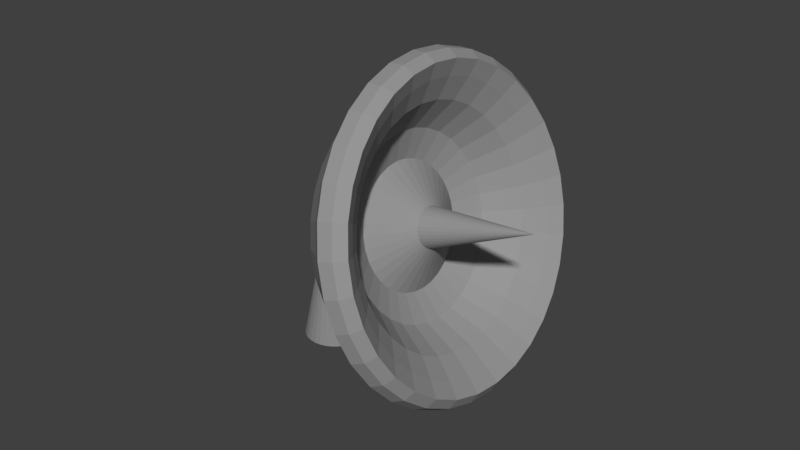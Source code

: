 # Source: SatLight.blend  (saved by Blender 2.78.0; exported with 4.5.12 LTS)
import bpy
from mathutils import Matrix  # noqa: F401  (used for matrix-valued properties, if any)

bpy.ops.wm.read_factory_settings(use_empty=True)
scene = bpy.context.scene
scene.name = 'Scene'

# ---- collections
col_collection_1 = bpy.data.collections.new('Collection 1'); scene.collection.children.link(col_collection_1)

# ---- materials (node trees are filled in below, after node groups)
mat_satlight = bpy.data.materials.new('Satlight')
mat_satlight.alpha_threshold = 0.0
mat_satlight.use_transparent_shadow = False
mat_satlight.diffuse_color = (0.3032, 0.3032, 0.3032, 1.0)
mat_satlight.roughness = 0.5

# ---- material node trees

# ---- world
world_world = bpy.data.worlds.new('World'); scene.world = world_world
world_world.color = (0.05088, 0.05088, 0.05088)
world_world.use_sun_shadow = False
world_world.sun_shadow_jitter_overblur = 0.0
world_world.cycles.sampling_method = 'MANUAL'

# ---- meshes
me_sphere = bpy.data.meshes.new('Sphere')
me_sphere.from_pydata([(0.0238, 0.1197, -0.198), (0.07466, 0.3753, -0.3585), (0.1084, 0.5449, -0.2777), (0.1379, 0.6935, -0.09266), (0.1622, 0.8155, 0.0001451), (0.1802, 0.9061, 0.06013), (0.1913, 0.9619, 0.007418), (0.1951, 0.9808, -0.07473), (0.1744, 0.8768, -0.1951), (0.1469, 0.7385, -0.3827), (0.1037, 0.5213, -0.5556), (0.07229, 0.3634, -0.6178), (0.04001, 0.2011, -0.7136), (0.0343, 0.1724, -0.865), (0.7614, 0.1913, -1.146), (0.04669, 0.1127, -0.198), (0.1464, 0.3536, -0.3585), (0.2126, 0.5133, -0.2777), (0.2706, 0.6533, -0.09266), (0.3182, 0.7682, 0.0001451), (0.3536, 0.8536, 0.06013), (0.3753, 0.9061, 0.007418), (0.3827, 0.9239, -0.07473), (0.3421, 0.8259, -0.1951), (0.2881, 0.6956, -0.3827), (0.2034, 0.491, -0.5556), (0.1418, 0.3423, -0.6178), (0.07848, 0.1895, -0.7136), (0.06728, 0.1624, -0.865), (0.7709, 0.1802, -1.111), (0.06779, 0.1015, -0.198), (0.2126, 0.3182, -0.3585), (0.3087, 0.4619, -0.2777), (0.3928, 0.5879, -0.09266), (0.4619, 0.6913, 0.0001451), (0.5133, 0.7682, 0.06013), (0.5449, 0.8155, 0.007418), (0.5556, 0.8315, -0.07473), (0.4967, 0.7433, -0.1951), (0.4183, 0.626, -0.3827), (0.2953, 0.4419, -0.5556), (0.2059, 0.3081, -0.6178), (0.1139, 0.1705, -0.7136), (0.09768, 0.1462, -0.865), (0.7798, 0.1622, -1.078), (0.08628, 0.08628, -0.198), (0.2706, 0.2706, -0.3585), (0.3928, 0.3928, -0.2777), (0.5, 0.5, -0.09266), (0.5879, 0.5879, 0.0001451), (0.6533, 0.6533, 0.06013), (0.6935, 0.6935, 0.007418), (0.7071, 0.7071, -0.07473), (0.6321, 0.6321, -0.1951), (0.5324, 0.5324, -0.3827), (0.3758, 0.3758, -0.5556), (0.262, 0.262, -0.6178), (0.145, 0.145, -0.7136), (0.1243, 0.1243, -0.865), (0.7875, 0.1379, -1.05), (0.1015, 0.06779, -0.198), (0.3182, 0.2126, -0.3585), (0.4619, 0.3087, -0.2777), (0.5879, 0.3928, -0.09266), (0.6913, 0.4619, 0.0001451), (0.7682, 0.5133, 0.06013), (0.8155, 0.5449, 0.007418), (0.8315, 0.5556, -0.07473), (0.7433, 0.4967, -0.1951), (0.626, 0.4183, -0.3827), (0.4419, 0.2953, -0.5556), (0.3081, 0.2059, -0.6178), (0.1705, 0.1139, -0.7136), (0.1462, 0.09768, -0.865), (0.7939, 0.1084, -1.026), (0.7699, -3.254e-07, -1.188), (0.1127, 0.04669, -0.198), (0.3536, 0.1464, -0.3585), (0.5133, 0.2126, -0.2777), (0.6533, 0.2706, -0.09266), (0.7682, 0.3182, 0.0001451), (0.8536, 0.3536, 0.06013), (0.9061, 0.3753, 0.007418), (0.9239, 0.3827, -0.07473), (0.8259, 0.3421, -0.1951), (0.6956, 0.2881, -0.3827), (0.491, 0.2034, -0.5556), (0.3423, 0.1418, -0.6178), (0.1895, 0.07848, -0.7136), (0.1624, 0.06728, -0.865), (0.7986, 0.07466, -1.009), (0.1197, 0.0238, -0.198), (0.3753, 0.07466, -0.3585), (0.5449, 0.1084, -0.2777), (0.6935, 0.1379, -0.09266), (0.8155, 0.1622, 0.0001451), (0.9061, 0.1802, 0.06013), (0.9619, 0.1913, 0.007418), (0.9808, 0.1951, -0.07473), (0.8768, 0.1744, -0.1951), (0.7385, 0.1469, -0.3827), (0.5213, 0.1037, -0.5556), (0.3634, 0.07229, -0.6178), (0.2011, 0.04001, -0.7136), (0.1724, 0.0343, -0.865), (0.8016, 0.03806, -0.9981), (0.122, -3.218e-07, -0.198), (0.3827, -3.192e-07, -0.3585), (0.5556, -3.117e-07, -0.2777), (0.7071, -3.192e-07, -0.09266), (0.8315, -3.341e-07, 0.0001451), (0.9239, -2.745e-07, 0.06013), (0.9808, -3.937e-07, 0.007418), (1.0, -3.788e-07, -0.07473), (0.894, -3.855e-07, -0.1951), (0.7529, -2.41e-07, -0.3827), (0.5315, -3.083e-07, -0.5556), (0.3705, -2.852e-07, -0.6178), (0.2051, -3.235e-07, -0.7136), (0.1758, -2.999e-07, -0.865), (0.8025, -2.933e-07, -0.9944), (0.1197, -0.02381, -0.198), (0.3753, -0.07466, -0.3585), (0.5449, -0.1084, -0.2777), (0.6935, -0.138, -0.09266), (0.8155, -0.1622, 0.0001451), (0.9061, -0.1802, 0.06013), (0.9619, -0.1913, 0.007418), (0.9808, -0.1951, -0.07473), (0.8768, -0.1744, -0.1951), (0.7385, -0.1469, -0.3827), (0.5213, -0.1037, -0.5556), (0.3634, -0.07229, -0.6178), (0.2011, -0.04001, -0.7136), (0.1724, -0.0343, -0.865), (0.8016, -0.03806, -0.9981), (0.1127, -0.0467, -0.198), (0.3536, -0.1464, -0.3585), (0.5133, -0.2126, -0.2777), (0.6533, -0.2706, -0.09266), (0.7682, -0.3182, 0.0001451), (0.8536, -0.3536, 0.06013), (0.9061, -0.3753, 0.007418), (0.9239, -0.3827, -0.07473), (0.8259, -0.3421, -0.1951), (0.6956, -0.2881, -0.3827), (0.491, -0.2034, -0.5556), (0.3423, -0.1418, -0.6178), (0.1895, -0.07848, -0.7136), (0.1624, -0.06728, -0.865), (0.7986, -0.07466, -1.009), (0.1015, -0.06779, -0.198), (0.3182, -0.2126, -0.3585), (0.4619, -0.3087, -0.2777), (0.5879, -0.3928, -0.09266), (0.6913, -0.4619, 0.0001451), (0.7682, -0.5133, 0.06013), (0.8155, -0.5449, 0.007418), (0.8315, -0.5556, -0.07473), (0.7433, -0.4967, -0.1951), (0.626, -0.4183, -0.3827), (0.4419, -0.2953, -0.5556), (0.3081, -0.2059, -0.6178), (0.1705, -0.1139, -0.7136), (0.1462, -0.09768, -0.865), (0.7939, -0.1084, -1.026), (0.08628, -0.08628, -0.198), (0.2706, -0.2706, -0.3585), (0.3928, -0.3928, -0.2777), (0.5, -0.5, -0.09266), (0.5879, -0.5879, 0.0001451), (0.6533, -0.6533, 0.06013), (0.6935, -0.6935, 0.007418), (0.7071, -0.7071, -0.07473), (0.6321, -0.6321, -0.1951), (0.5324, -0.5324, -0.3827), (0.3758, -0.3758, -0.5556), (0.262, -0.262, -0.6178), (0.145, -0.145, -0.7136), (0.1243, -0.1243, -0.865), (0.7875, -0.138, -1.05), (0.06779, -0.1015, -0.198), (0.2126, -0.3182, -0.3585), (0.3087, -0.4619, -0.2777), (0.3928, -0.5879, -0.09266), (0.4619, -0.6913, 0.0001451), (0.5133, -0.7682, 0.06013), (0.5449, -0.8155, 0.007418), (0.5556, -0.8315, -0.07473), (0.4967, -0.7433, -0.1951), (0.4183, -0.626, -0.3827), (0.2953, -0.4419, -0.5556), (0.2059, -0.3081, -0.6178), (0.1139, -0.1705, -0.7136), (0.09768, -0.1462, -0.865), (0.7798, -0.1622, -1.078), (0.04669, -0.1127, -0.198), (0.1464, -0.3536, -0.3585), (0.2126, -0.5133, -0.2777), (0.2706, -0.6533, -0.09266), (0.3182, -0.7682, 0.0001451), (0.3536, -0.8536, 0.06013), (0.3753, -0.9061, 0.007418), (0.3827, -0.9239, -0.07473), (0.3421, -0.8259, -0.1951), (0.2881, -0.6956, -0.3827), (0.2034, -0.491, -0.5556), (0.1418, -0.3423, -0.6178), (0.07848, -0.1895, -0.7136), (0.06728, -0.1624, -0.865), (0.7709, -0.1802, -1.111), (0.0238, -0.1197, -0.198), (0.07466, -0.3753, -0.3585), (0.1084, -0.5449, -0.2777), (0.1379, -0.6935, -0.09266), (0.1622, -0.8155, 0.0001451), (0.1802, -0.9061, 0.06013), (0.1913, -0.9619, 0.007418), (0.1951, -0.9808, -0.07473), (0.1744, -0.8768, -0.1951), (0.1469, -0.7385, -0.3827), (0.1037, -0.5213, -0.5556), (0.07229, -0.3634, -0.6178), (0.04001, -0.2011, -0.7136), (0.0343, -0.1724, -0.865), (0.7614, -0.1913, -1.146), (1.398e-08, -0.122, -0.198), (4.122e-08, -0.3827, -0.3585), (2.632e-08, -0.5556, -0.2777), (-2.584e-08, -0.7071, -0.09266), (-8.544e-08, -0.8315, 0.0001451), (6.357e-08, -0.9239, 0.06013), (-8.544e-08, -0.9808, 0.007418), (-1.003e-07, -1.0, -0.07473), (-6.155e-08, -0.894, -0.1951), (6.381e-08, -0.7529, -0.3827), (1.717e-08, -0.5315, -0.5556), (2.597e-08, -0.3705, -0.6178), (5.979e-08, -0.2051, -0.7136), (5.878e-08, -0.1758, -0.865), (0.7514, -0.1951, -1.183), (-0.0238, -0.1197, -0.198), (-0.07466, -0.3753, -0.3585), (-0.1084, -0.5449, -0.2777), (-0.1379, -0.6935, -0.09266), (-0.1622, -0.8155, 0.0001451), (-0.1802, -0.9061, 0.06013), (-0.1913, -0.9619, 0.007418), (-0.1951, -0.9808, -0.07473), (-0.1744, -0.8768, -0.1951), (-0.1469, -0.7385, -0.3827), (-0.1037, -0.5213, -0.5556), (-0.07229, -0.3634, -0.6178), (-0.04001, -0.2011, -0.7136), (-0.0343, -0.1724, -0.865), (0.7414, -0.1913, -1.219), (-0.04669, -0.1127, -0.198), (-0.1464, -0.3536, -0.3585), (-0.2126, -0.5133, -0.2777), (-0.2706, -0.6533, -0.09266), (-0.3182, -0.7682, 0.0001451), (-0.3536, -0.8536, 0.06013), (-0.3753, -0.9061, 0.007418), (-0.3827, -0.9239, -0.07473), (-0.3421, -0.8259, -0.1951), (-0.2881, -0.6956, -0.3827), (-0.2034, -0.491, -0.5556), (-0.1418, -0.3423, -0.6178), (-0.07848, -0.1895, -0.7136), (-0.06728, -0.1624, -0.865), (0.7318, -0.1802, -1.255), (-1.81e-07, -5.968e-07, 0.5004), (-0.06779, -0.1015, -0.198), (-0.2126, -0.3182, -0.3585), (-0.3087, -0.4619, -0.2777), (-0.3928, -0.5879, -0.09266), (-0.4619, -0.6913, 0.0001451), (-0.5133, -0.7682, 0.06013), (-0.5449, -0.8155, 0.007418), (-0.5556, -0.8315, -0.07473), (-0.4967, -0.7433, -0.1951), (-0.4183, -0.626, -0.3827), (-0.2953, -0.4419, -0.5556), (-0.2059, -0.3081, -0.6178), (-0.1139, -0.1705, -0.7136), (-0.09768, -0.1462, -0.865), (0.7229, -0.1622, -1.287), (-0.08628, -0.08628, -0.198), (-0.2706, -0.2706, -0.3585), (-0.3928, -0.3928, -0.2777), (-0.5, -0.5, -0.09266), (-0.5879, -0.5879, 0.0001451), (-0.6533, -0.6533, 0.06013), (-0.6935, -0.6935, 0.007418), (-0.7071, -0.7071, -0.07473), (-0.6321, -0.6321, -0.1951), (-0.5324, -0.5324, -0.3827), (-0.3758, -0.3758, -0.5556), (-0.262, -0.262, -0.6178), (-0.145, -0.145, -0.7136), (-0.1243, -0.1243, -0.865), (0.7152, -0.1379, -1.316), (-0.1015, -0.06779, -0.198), (-0.3182, -0.2126, -0.3585), (-0.4619, -0.3087, -0.2777), (-0.5879, -0.3928, -0.09266), (-0.6913, -0.4619, 0.0001451), (-0.7682, -0.5133, 0.06013), (-0.8155, -0.5449, 0.007418), (-0.8315, -0.5556, -0.07473), (-0.7433, -0.4967, -0.1951), (-0.626, -0.4183, -0.3827), (-0.4419, -0.2953, -0.5556), (-0.3081, -0.2059, -0.6178), (-0.1705, -0.1139, -0.7136), (-0.1462, -0.09768, -0.865), (0.7088, -0.1084, -1.339), (-0.1127, -0.0467, -0.198), (-0.3536, -0.1464, -0.3585), (-0.5133, -0.2126, -0.2777), (-0.6533, -0.2706, -0.09266), (-0.7682, -0.3182, 0.0001451), (-0.8536, -0.3536, 0.06013), (-0.9061, -0.3753, 0.007418), (-0.9239, -0.3827, -0.07473), (-0.8259, -0.3421, -0.1951), (-0.6956, -0.2881, -0.3827), (-0.491, -0.2034, -0.5556), (-0.3423, -0.1418, -0.6178), (-0.1895, -0.07848, -0.7136), (-0.1624, -0.06728, -0.865), (0.7041, -0.07466, -1.357), (-0.1197, -0.02381, -0.198), (-0.3753, -0.07466, -0.3585), (-0.5449, -0.1084, -0.2777), (-0.6935, -0.1379, -0.09266), (-0.8155, -0.1622, 0.0001451), (-0.9061, -0.1802, 0.06013), (-0.9619, -0.1913, 0.007418), (-0.9808, -0.1951, -0.07473), (-0.8768, -0.1744, -0.1951), (-0.7385, -0.1469, -0.3827), (-0.5213, -0.1037, -0.5556), (-0.3634, -0.07229, -0.6178), (-0.2011, -0.04001, -0.7136), (-0.1724, -0.0343, -0.865), (0.7012, -0.03806, -1.367), (-0.122, -3.125e-07, -0.198), (-0.3827, -2.819e-07, -0.3585), (-0.5556, -2.819e-07, -0.2777), (-0.7071, -1.851e-07, -0.09266), (-0.8315, -1.404e-07, 0.0001451), (-0.9239, -3.192e-07, 0.06013), (-0.9808, -9.567e-08, 0.007418), (-1.0, -1.404e-07, -0.07473), (-0.894, -1.139e-07, -0.1951), (-0.7529, -3.139e-07, -0.3827), (-0.5315, -1.845e-07, -0.5556), (-0.3705, -2.149e-07, -0.6178), (-0.2051, -2.932e-07, -0.7136), (-0.1758, -2.759e-07, -0.865), (0.7002, -3.302e-07, -1.371), (-0.1197, 0.0238, -0.198), (-0.3753, 0.07466, -0.3585), (-0.5449, 0.1084, -0.2777), (-0.6935, 0.1379, -0.09266), (-0.8155, 0.1622, 0.0001451), (-0.9061, 0.1802, 0.06013), (-0.9619, 0.1913, 0.007418), (-0.9808, 0.1951, -0.07473), (-0.8768, 0.1744, -0.1951), (-0.7385, 0.1469, -0.3827), (-0.5213, 0.1037, -0.5556), (-0.3634, 0.07229, -0.6178), (-0.2011, 0.04001, -0.7136), (-0.1724, 0.0343, -0.865), (0.7012, 0.03806, -1.367), (-0.1127, 0.04669, -0.198), (-0.3536, 0.1464, -0.3585), (-0.5133, 0.2126, -0.2777), (-0.6533, 0.2706, -0.09266), (-0.7682, 0.3182, 0.0001451), (-0.8536, 0.3536, 0.06013), (-0.9061, 0.3753, 0.007418), (-0.9239, 0.3827, -0.07473), (-0.8259, 0.3421, -0.1951), (-0.6956, 0.2881, -0.3827), (-0.491, 0.2034, -0.5556), (-0.3423, 0.1418, -0.6178), (-0.1895, 0.07848, -0.7136), (-0.1624, 0.06728, -0.865), (0.7041, 0.07466, -1.357), (-0.1015, 0.06779, -0.198), (-0.3182, 0.2126, -0.3585), (-0.4619, 0.3087, -0.2777), (-0.5879, 0.3928, -0.09266), (-0.6913, 0.4619, 0.0001451), (-0.7682, 0.5133, 0.06013), (-0.8155, 0.5449, 0.007418), (-0.8315, 0.5556, -0.07473), (-0.7433, 0.4967, -0.1951), (-0.626, 0.4183, -0.3827), (-0.4419, 0.2953, -0.5556), (-0.3081, 0.2059, -0.6178), (-0.1705, 0.1139, -0.7136), (-0.1462, 0.09768, -0.865), (0.7088, 0.1084, -1.339), (-0.08628, 0.08628, -0.198), (-0.2706, 0.2706, -0.3585), (-0.3928, 0.3928, -0.2777), (-0.5, 0.5, -0.09266), (-0.5879, 0.5879, 0.0001451), (-0.6533, 0.6533, 0.06013), (-0.6935, 0.6935, 0.007418), (-0.7071, 0.7071, -0.07473), (-0.6321, 0.6321, -0.1951), (-0.5324, 0.5324, -0.3827), (-0.3758, 0.3758, -0.5556), (-0.262, 0.262, -0.6178), (-0.145, 0.145, -0.7136), (-0.1243, 0.1243, -0.865), (0.7152, 0.1379, -1.316), (-0.06779, 0.1015, -0.198), (-0.2126, 0.3182, -0.3585), (-0.3087, 0.4619, -0.2777), (-0.3928, 0.5879, -0.09266), (-0.4619, 0.6913, 0.0001451), (-0.5133, 0.7682, 0.06013), (-0.5449, 0.8155, 0.007418), (-0.5556, 0.8315, -0.07473), (-0.4967, 0.7433, -0.1951), (-0.4183, 0.626, -0.3827), (-0.2953, 0.4419, -0.5556), (-0.2059, 0.3081, -0.6178), (-0.1139, 0.1705, -0.7136), (-0.09768, 0.1462, -0.865), (0.7229, 0.1622, -1.287), (-0.04669, 0.1127, -0.198), (-0.1464, 0.3536, -0.3585), (-0.2126, 0.5133, -0.2777), (-0.2706, 0.6533, -0.09266), (-0.3182, 0.7682, 0.0001451), (-0.3536, 0.8536, 0.06013), (-0.3753, 0.9061, 0.007418), (-0.3827, 0.9239, -0.07473), (-0.3421, 0.8259, -0.1951), (-0.2881, 0.6956, -0.3827), (-0.2034, 0.491, -0.5556), (-0.1418, 0.3423, -0.6178), (-0.07848, 0.1895, -0.7136), (-0.06728, 0.1624, -0.865), (0.7318, 0.1802, -1.255), (-0.0238, 0.1197, -0.198), (-0.07466, 0.3753, -0.3585), (-0.1084, 0.5449, -0.2777), (-0.1379, 0.6935, -0.09266), (-0.1622, 0.8155, 0.0001451), (-0.1802, 0.9061, 0.06013), (-0.1913, 0.9619, 0.007418), (-0.1951, 0.9808, -0.07473), (-0.1744, 0.8768, -0.1951), (-0.1469, 0.7385, -0.3827), (-0.1037, 0.5213, -0.5556), (-0.07229, 0.3634, -0.6178), (-0.04001, 0.2011, -0.7136), (-0.0343, 0.1724, -0.865), (0.7414, 0.1913, -1.219), (4.194e-08, 0.122, -0.198), (7.847e-08, 0.3827, -0.3585), (1.083e-07, 0.5556, -0.2777), (1.53e-07, 0.7071, -0.09266), (2.722e-07, 0.8315, 0.0001451), (6.357e-08, 0.9239, 0.06013), (2.573e-07, 0.9808, 0.007418), (2.722e-07, 1.0, -0.07473), (2.508e-07, 0.894, -0.1951), (6.381e-08, 0.7529, -0.3827), (2.458e-07, 0.5315, -0.5556), (1.197e-07, 0.3705, -0.6178), (1.093e-07, 0.2051, -0.7136), (9.301e-08, 0.1758, -0.865), (0.7514, 0.1951, -1.183)], [], [(480, 479, 12, 13), (473, 472, 5, 6), (481, 480, 13, 14), (474, 473, 6, 7), (467, 271, 0), (75, 481, 14), (475, 474, 7, 8), (468, 467, 0, 1), (476, 475, 8, 9), (469, 468, 1, 2), (477, 476, 9, 10), (470, 469, 2, 3), (478, 477, 10, 11), (471, 470, 3, 4), (479, 478, 11, 12), (472, 471, 4, 5), (4, 3, 18, 19), (12, 11, 26, 27), (5, 4, 19, 20), (13, 12, 27, 28), (6, 5, 20, 21), (14, 13, 28, 29), (7, 6, 21, 22), (0, 271, 15), (75, 14, 29), (8, 7, 22, 23), (1, 0, 15, 16), (9, 8, 23, 24), (2, 1, 16, 17), (10, 9, 24, 25), (3, 2, 17, 18), (11, 10, 25, 26), (23, 22, 37, 38), (16, 15, 30, 31), (24, 23, 38, 39), (17, 16, 31, 32), (25, 24, 39, 40), (18, 17, 32, 33), (26, 25, 40, 41), (19, 18, 33, 34), (27, 26, 41, 42), (20, 19, 34, 35), (28, 27, 42, 43), (21, 20, 35, 36), (29, 28, 43, 44), (22, 21, 36, 37), (15, 271, 30), (75, 29, 44), (42, 41, 56, 57), (35, 34, 49, 50), (43, 42, 57, 58), (36, 35, 50, 51), (44, 43, 58, 59), (37, 36, 51, 52), (30, 271, 45), (75, 44, 59), (38, 37, 52, 53), (31, 30, 45, 46), (39, 38, 53, 54), (32, 31, 46, 47), (40, 39, 54, 55), (33, 32, 47, 48), (41, 40, 55, 56), (34, 33, 48, 49), (54, 53, 68, 69), (47, 46, 61, 62), (55, 54, 69, 70), (48, 47, 62, 63), (56, 55, 70, 71), (49, 48, 63, 64), (57, 56, 71, 72), (50, 49, 64, 65), (58, 57, 72, 73), (51, 50, 65, 66), (59, 58, 73, 74), (52, 51, 66, 67), (45, 271, 60), (75, 59, 74), (53, 52, 67, 68), (46, 45, 60, 61), (73, 72, 88, 89), (66, 65, 81, 82), (74, 73, 89, 90), (67, 66, 82, 83), (60, 271, 76), (75, 74, 90), (68, 67, 83, 84), (61, 60, 76, 77), (69, 68, 84, 85), (62, 61, 77, 78), (70, 69, 85, 86), (63, 62, 78, 79), (71, 70, 86, 87), (64, 63, 79, 80), (72, 71, 87, 88), (65, 64, 80, 81), (78, 77, 92, 93), (86, 85, 100, 101), (79, 78, 93, 94), (87, 86, 101, 102), (80, 79, 94, 95), (88, 87, 102, 103), (81, 80, 95, 96), (89, 88, 103, 104), (82, 81, 96, 97), (90, 89, 104, 105), (83, 82, 97, 98), (76, 271, 91), (75, 90, 105), (84, 83, 98, 99), (77, 76, 91, 92), (85, 84, 99, 100), (97, 96, 111, 112), (105, 104, 119, 120), (98, 97, 112, 113), (91, 271, 106), (75, 105, 120), (99, 98, 113, 114), (92, 91, 106, 107), (100, 99, 114, 115), (93, 92, 107, 108), (101, 100, 115, 116), (94, 93, 108, 109), (102, 101, 116, 117), (95, 94, 109, 110), (103, 102, 117, 118), (96, 95, 110, 111), (104, 103, 118, 119), (116, 115, 130, 131), (109, 108, 123, 124), (117, 116, 131, 132), (110, 109, 124, 125), (118, 117, 132, 133), (111, 110, 125, 126), (119, 118, 133, 134), (112, 111, 126, 127), (120, 119, 134, 135), (113, 112, 127, 128), (106, 271, 121), (75, 120, 135), (114, 113, 128, 129), (107, 106, 121, 122), (115, 114, 129, 130), (108, 107, 122, 123), (135, 134, 149, 150), (128, 127, 142, 143), (121, 271, 136), (75, 135, 150), (129, 128, 143, 144), (122, 121, 136, 137), (130, 129, 144, 145), (123, 122, 137, 138), (131, 130, 145, 146), (124, 123, 138, 139), (132, 131, 146, 147), (125, 124, 139, 140), (133, 132, 147, 148), (126, 125, 140, 141), (134, 133, 148, 149), (127, 126, 141, 142), (139, 138, 153, 154), (147, 146, 161, 162), (140, 139, 154, 155), (148, 147, 162, 163), (141, 140, 155, 156), (149, 148, 163, 164), (142, 141, 156, 157), (150, 149, 164, 165), (143, 142, 157, 158), (136, 271, 151), (75, 150, 165), (144, 143, 158, 159), (137, 136, 151, 152), (145, 144, 159, 160), (138, 137, 152, 153), (146, 145, 160, 161), (158, 157, 172, 173), (151, 271, 166), (75, 165, 180), (159, 158, 173, 174), (152, 151, 166, 167), (160, 159, 174, 175), (153, 152, 167, 168), (161, 160, 175, 176), (154, 153, 168, 169), (162, 161, 176, 177), (155, 154, 169, 170), (163, 162, 177, 178), (156, 155, 170, 171), (164, 163, 178, 179), (157, 156, 171, 172), (165, 164, 179, 180), (177, 176, 191, 192), (170, 169, 184, 185), (178, 177, 192, 193), (171, 170, 185, 186), (179, 178, 193, 194), (172, 171, 186, 187), (180, 179, 194, 195), (173, 172, 187, 188), (166, 271, 181), (75, 180, 195), (174, 173, 188, 189), (167, 166, 181, 182), (175, 174, 189, 190), (168, 167, 182, 183), (176, 175, 190, 191), (169, 168, 183, 184), (75, 195, 210), (189, 188, 203, 204), (182, 181, 196, 197), (190, 189, 204, 205), (183, 182, 197, 198), (191, 190, 205, 206), (184, 183, 198, 199), (192, 191, 206, 207), (185, 184, 199, 200), (193, 192, 207, 208), (186, 185, 200, 201), (194, 193, 208, 209), (187, 186, 201, 202), (195, 194, 209, 210), (188, 187, 202, 203), (181, 271, 196), (208, 207, 222, 223), (201, 200, 215, 216), (209, 208, 223, 224), (202, 201, 216, 217), (210, 209, 224, 225), (203, 202, 217, 218), (196, 271, 211), (75, 210, 225), (204, 203, 218, 219), (197, 196, 211, 212), (205, 204, 219, 220), (198, 197, 212, 213), (206, 205, 220, 221), (199, 198, 213, 214), (207, 206, 221, 222), (200, 199, 214, 215), (212, 211, 226, 227), (220, 219, 234, 235), (213, 212, 227, 228), (221, 220, 235, 236), (214, 213, 228, 229), (222, 221, 236, 237), (215, 214, 229, 230), (223, 222, 237, 238), (216, 215, 230, 231), (224, 223, 238, 239), (217, 216, 231, 232), (225, 224, 239, 240), (218, 217, 232, 233), (211, 271, 226), (75, 225, 240), (219, 218, 233, 234), (231, 230, 245, 246), (239, 238, 253, 254), (232, 231, 246, 247), (240, 239, 254, 255), (233, 232, 247, 248), (226, 271, 241), (75, 240, 255), (234, 233, 248, 249), (227, 226, 241, 242), (235, 234, 249, 250), (228, 227, 242, 243), (236, 235, 250, 251), (229, 228, 243, 244), (237, 236, 251, 252), (230, 229, 244, 245), (238, 237, 252, 253), (250, 249, 264, 265), (243, 242, 257, 258), (251, 250, 265, 266), (244, 243, 258, 259), (252, 251, 266, 267), (245, 244, 259, 260), (253, 252, 267, 268), (246, 245, 260, 261), (254, 253, 268, 269), (247, 246, 261, 262), (255, 254, 269, 270), (248, 247, 262, 263), (241, 271, 256), (75, 255, 270), (249, 248, 263, 264), (242, 241, 256, 257), (269, 268, 284, 285), (262, 261, 277, 278), (270, 269, 285, 286), (263, 262, 278, 279), (256, 271, 272), (75, 270, 286), (264, 263, 279, 280), (257, 256, 272, 273), (265, 264, 280, 281), (258, 257, 273, 274), (266, 265, 281, 282), (259, 258, 274, 275), (267, 266, 282, 283), (260, 259, 275, 276), (268, 267, 283, 284), (261, 260, 276, 277), (274, 273, 288, 289), (282, 281, 296, 297), (275, 274, 289, 290), (283, 282, 297, 298), (276, 275, 290, 291), (284, 283, 298, 299), (277, 276, 291, 292), (285, 284, 299, 300), (278, 277, 292, 293), (286, 285, 300, 301), (279, 278, 293, 294), (272, 271, 287), (75, 286, 301), (280, 279, 294, 295), (273, 272, 287, 288), (281, 280, 295, 296), (293, 292, 307, 308), (301, 300, 315, 316), (294, 293, 308, 309), (287, 271, 302), (75, 301, 316), (295, 294, 309, 310), (288, 287, 302, 303), (296, 295, 310, 311), (289, 288, 303, 304), (297, 296, 311, 312), (290, 289, 304, 305), (298, 297, 312, 313), (291, 290, 305, 306), (299, 298, 313, 314), (292, 291, 306, 307), (300, 299, 314, 315), (312, 311, 326, 327), (305, 304, 319, 320), (313, 312, 327, 328), (306, 305, 320, 321), (314, 313, 328, 329), (307, 306, 321, 322), (315, 314, 329, 330), (308, 307, 322, 323), (316, 315, 330, 331), (309, 308, 323, 324), (302, 271, 317), (75, 316, 331), (310, 309, 324, 325), (303, 302, 317, 318), (311, 310, 325, 326), (304, 303, 318, 319), (331, 330, 345, 346), (324, 323, 338, 339), (317, 271, 332), (75, 331, 346), (325, 324, 339, 340), (318, 317, 332, 333), (326, 325, 340, 341), (319, 318, 333, 334), (327, 326, 341, 342), (320, 319, 334, 335), (328, 327, 342, 343), (321, 320, 335, 336), (329, 328, 343, 344), (322, 321, 336, 337), (330, 329, 344, 345), (323, 322, 337, 338), (343, 342, 357, 358), (336, 335, 350, 351), (344, 343, 358, 359), (337, 336, 351, 352), (345, 344, 359, 360), (338, 337, 352, 353), (346, 345, 360, 361), (339, 338, 353, 354), (332, 271, 347), (75, 346, 361), (340, 339, 354, 355), (333, 332, 347, 348), (341, 340, 355, 356), (334, 333, 348, 349), (342, 341, 356, 357), (335, 334, 349, 350), (347, 271, 362), (75, 361, 376), (355, 354, 369, 370), (348, 347, 362, 363), (356, 355, 370, 371), (349, 348, 363, 364), (357, 356, 371, 372), (350, 349, 364, 365), (358, 357, 372, 373), (351, 350, 365, 366), (359, 358, 373, 374), (352, 351, 366, 367), (360, 359, 374, 375), (353, 352, 367, 368), (361, 360, 375, 376), (354, 353, 368, 369), (366, 365, 380, 381), (374, 373, 388, 389), (367, 366, 381, 382), (375, 374, 389, 390), (368, 367, 382, 383), (376, 375, 390, 391), (369, 368, 383, 384), (362, 271, 377), (75, 376, 391), (370, 369, 384, 385), (363, 362, 377, 378), (371, 370, 385, 386), (364, 363, 378, 379), (372, 371, 386, 387), (365, 364, 379, 380), (373, 372, 387, 388), (385, 384, 399, 400), (378, 377, 392, 393), (386, 385, 400, 401), (379, 378, 393, 394), (387, 386, 401, 402), (380, 379, 394, 395), (388, 387, 402, 403), (381, 380, 395, 396), (389, 388, 403, 404), (382, 381, 396, 397), (390, 389, 404, 405), (383, 382, 397, 398), (391, 390, 405, 406), (384, 383, 398, 399), (377, 271, 392), (75, 391, 406), (404, 403, 418, 419), (397, 396, 411, 412), (405, 404, 419, 420), (398, 397, 412, 413), (406, 405, 420, 421), (399, 398, 413, 414), (392, 271, 407), (75, 406, 421), (400, 399, 414, 415), (393, 392, 407, 408), (401, 400, 415, 416), (394, 393, 408, 409), (402, 401, 416, 417), (395, 394, 409, 410), (403, 402, 417, 418), (396, 395, 410, 411), (408, 407, 422, 423), (416, 415, 430, 431), (409, 408, 423, 424), (417, 416, 431, 432), (410, 409, 424, 425), (418, 417, 432, 433), (411, 410, 425, 426), (419, 418, 433, 434), (412, 411, 426, 427), (420, 419, 434, 435), (413, 412, 427, 428), (421, 420, 435, 436), (414, 413, 428, 429), (407, 271, 422), (75, 421, 436), (415, 414, 429, 430), (427, 426, 441, 442), (435, 434, 449, 450), (428, 427, 442, 443), (436, 435, 450, 451), (429, 428, 443, 444), (422, 271, 437), (75, 436, 451), (430, 429, 444, 445), (423, 422, 437, 438), (431, 430, 445, 446), (424, 423, 438, 439), (432, 431, 446, 447), (425, 424, 439, 440), (433, 432, 447, 448), (426, 425, 440, 441), (434, 433, 448, 449), (446, 445, 460, 461), (439, 438, 453, 454), (447, 446, 461, 462), (440, 439, 454, 455), (448, 447, 462, 463), (441, 440, 455, 456), (449, 448, 463, 464), (442, 441, 456, 457), (450, 449, 464, 465), (443, 442, 457, 458), (451, 450, 465, 466), (444, 443, 458, 459), (437, 271, 452), (75, 451, 466), (445, 444, 459, 460), (438, 437, 452, 453), (465, 464, 479, 480), (458, 457, 472, 473), (466, 465, 480, 481), (459, 458, 473, 474), (452, 271, 467), (75, 466, 481), (460, 459, 474, 475), (453, 452, 467, 468), (461, 460, 475, 476), (454, 453, 468, 469), (462, 461, 476, 477), (455, 454, 469, 470), (463, 462, 477, 478), (456, 455, 470, 471), (464, 463, 478, 479), (457, 456, 471, 472)])
me_sphere.materials.append(mat_satlight)
me_sphere.use_remesh_preserve_volume = False
me_sphere.use_remesh_preserve_attributes = False
me_sphere.use_mirror_vertex_groups = False
me_sphere.update()

# ---- objects
ob_sphere = bpy.data.objects.new('Sphere', me_sphere)

# ---- transforms, parenting, visibility, modifiers, constraints
ob_sphere.location = (0.0, 0.0, 0.9383)
ob_sphere.rotation_euler = (0.0, 1.309, 0.0)
ob_sphere.lineart.crease_threshold = 0.0

# ---- collection membership
col_collection_1.objects.link(ob_sphere)

# ---- scene / render settings (as saved in the file)
scene.frame_start = 1; scene.frame_end = 250; scene.frame_set(1)
scene.render.engine = 'BLENDER_EEVEE_NEXT'
scene.render.resolution_percentage = 50
scene.render.dither_intensity = 0.0
scene.cycles.use_denoising = False
scene.cycles.samples = 128
scene.cycles.sampling_pattern = 'TABULATED_SOBOL'
scene.cycles.light_sampling_threshold = 0.0
scene.cycles.use_adaptive_sampling = False
scene.cycles.use_light_tree = False
scene.cycles.blur_glossy = 0.0
scene.cycles.sample_clamp_indirect = 0.0
scene.view_settings.view_transform = 'Standard'
bpy.context.view_layer.update()

# ---- added for rendering (the .blend has no active camera and no usable light): camera, sun
cam_auto = bpy.data.cameras.new('AutoCamera')
cam_auto.lens = 50.0
cam_auto.sensor_width = 36.0
cam_auto.clip_end = 1000.0
ob_auto_camera = bpy.data.objects.new('AutoCamera', cam_auto)
scene.collection.objects.link(ob_auto_camera)
ob_auto_camera.location = (3.19203, -4.33497, 3.71566)
ob_auto_camera.rotation_euler = (1.09748, -7.21219e-08, 0.694738)
scene.camera = ob_auto_camera
light_auto_sun = bpy.data.lights.new('AutoSun', 'SUN')
light_auto_sun.energy = 3.0
light_auto_sun.angle = 0.0523599
ob_auto_sun = bpy.data.objects.new('AutoSun', light_auto_sun)
scene.collection.objects.link(ob_auto_sun)
ob_auto_sun.rotation_euler = (0.872665, 0.174533, 0.523599)
bpy.context.view_layer.update()
